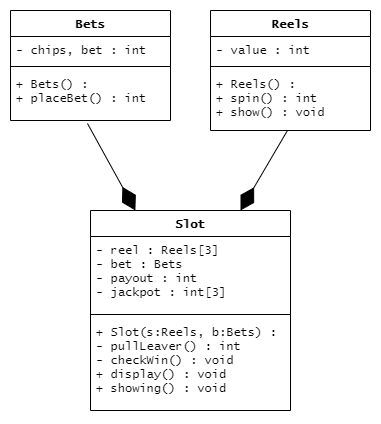

The diagram above was exported from draw.io. Its source (the exported page's mxGraphModel, read from the mxfile embedded in the PNG):
<mxGraphModel dx="599" dy="714" grid="1" gridSize="10" guides="1" tooltips="1" connect="1" arrows="1" fold="1" page="1" pageScale="1" pageWidth="850" pageHeight="1100" math="0" shadow="0">
  <root>
    <mxCell id="0" />
    <mxCell id="1" parent="0" />
    <mxCell id="2SoH_DO7W-TR-y4iG_Sx-1" value="Bets" style="swimlane;fontStyle=1;align=center;verticalAlign=top;childLayout=stackLayout;horizontal=1;startSize=26;horizontalStack=0;resizeParent=1;resizeParentMax=0;resizeLast=0;collapsible=1;marginBottom=0;fontFamily=Lucida Console;" vertex="1" parent="1">
      <mxGeometry x="160" y="200" width="160" height="110" as="geometry" />
    </mxCell>
    <mxCell id="2SoH_DO7W-TR-y4iG_Sx-2" value="- chips, bet : int" style="text;strokeColor=none;fillColor=none;align=left;verticalAlign=top;spacingLeft=4;spacingRight=4;overflow=hidden;rotatable=0;points=[[0,0.5],[1,0.5]];portConstraint=eastwest;fontFamily=Lucida Console;" vertex="1" parent="2SoH_DO7W-TR-y4iG_Sx-1">
      <mxGeometry y="26" width="160" height="26" as="geometry" />
    </mxCell>
    <mxCell id="2SoH_DO7W-TR-y4iG_Sx-3" value="" style="line;strokeWidth=1;fillColor=none;align=left;verticalAlign=middle;spacingTop=-1;spacingLeft=3;spacingRight=3;rotatable=0;labelPosition=right;points=[];portConstraint=eastwest;fontFamily=Lucida Console;" vertex="1" parent="2SoH_DO7W-TR-y4iG_Sx-1">
      <mxGeometry y="52" width="160" height="8" as="geometry" />
    </mxCell>
    <mxCell id="2SoH_DO7W-TR-y4iG_Sx-4" value="+ Bets() :&#10;+ placeBet() : int&#10;" style="text;strokeColor=none;fillColor=none;align=left;verticalAlign=top;spacingLeft=4;spacingRight=4;overflow=hidden;rotatable=0;points=[[0,0.5],[1,0.5]];portConstraint=eastwest;fontFamily=Lucida Console;" vertex="1" parent="2SoH_DO7W-TR-y4iG_Sx-1">
      <mxGeometry y="60" width="160" height="50" as="geometry" />
    </mxCell>
    <mxCell id="2SoH_DO7W-TR-y4iG_Sx-5" value="Reels" style="swimlane;fontStyle=1;align=center;verticalAlign=top;childLayout=stackLayout;horizontal=1;startSize=26;horizontalStack=0;resizeParent=1;resizeParentMax=0;resizeLast=0;collapsible=1;marginBottom=0;fontFamily=Lucida Console;" vertex="1" parent="1">
      <mxGeometry x="360" y="200" width="160" height="120" as="geometry" />
    </mxCell>
    <mxCell id="2SoH_DO7W-TR-y4iG_Sx-6" value="- value : int" style="text;strokeColor=none;fillColor=none;align=left;verticalAlign=top;spacingLeft=4;spacingRight=4;overflow=hidden;rotatable=0;points=[[0,0.5],[1,0.5]];portConstraint=eastwest;fontFamily=Lucida Console;" vertex="1" parent="2SoH_DO7W-TR-y4iG_Sx-5">
      <mxGeometry y="26" width="160" height="26" as="geometry" />
    </mxCell>
    <mxCell id="2SoH_DO7W-TR-y4iG_Sx-7" value="" style="line;strokeWidth=1;fillColor=none;align=left;verticalAlign=middle;spacingTop=-1;spacingLeft=3;spacingRight=3;rotatable=0;labelPosition=right;points=[];portConstraint=eastwest;fontFamily=Lucida Console;" vertex="1" parent="2SoH_DO7W-TR-y4iG_Sx-5">
      <mxGeometry y="52" width="160" height="8" as="geometry" />
    </mxCell>
    <mxCell id="2SoH_DO7W-TR-y4iG_Sx-8" value="+ Reels() :&#10;+ spin() : int&#10;+ show() : void" style="text;strokeColor=none;fillColor=none;align=left;verticalAlign=top;spacingLeft=4;spacingRight=4;overflow=hidden;rotatable=0;points=[[0,0.5],[1,0.5]];portConstraint=eastwest;fontFamily=Lucida Console;" vertex="1" parent="2SoH_DO7W-TR-y4iG_Sx-5">
      <mxGeometry y="60" width="160" height="60" as="geometry" />
    </mxCell>
    <mxCell id="2SoH_DO7W-TR-y4iG_Sx-9" value="Slot" style="swimlane;fontStyle=1;align=center;verticalAlign=top;childLayout=stackLayout;horizontal=1;startSize=26;horizontalStack=0;resizeParent=1;resizeParentMax=0;resizeLast=0;collapsible=1;marginBottom=0;fontFamily=Lucida Console;" vertex="1" parent="1">
      <mxGeometry x="240" y="400" width="200" height="200" as="geometry" />
    </mxCell>
    <mxCell id="2SoH_DO7W-TR-y4iG_Sx-10" value="- reel : Reels[3]&#10;- bet : Bets&#10;- payout : int&#10;- jackpot : int[3]" style="text;strokeColor=none;fillColor=none;align=left;verticalAlign=top;spacingLeft=4;spacingRight=4;overflow=hidden;rotatable=0;points=[[0,0.5],[1,0.5]];portConstraint=eastwest;fontFamily=Lucida Console;" vertex="1" parent="2SoH_DO7W-TR-y4iG_Sx-9">
      <mxGeometry y="26" width="200" height="74" as="geometry" />
    </mxCell>
    <mxCell id="2SoH_DO7W-TR-y4iG_Sx-11" value="" style="line;strokeWidth=1;fillColor=none;align=left;verticalAlign=middle;spacingTop=-1;spacingLeft=3;spacingRight=3;rotatable=0;labelPosition=right;points=[];portConstraint=eastwest;fontFamily=Lucida Console;" vertex="1" parent="2SoH_DO7W-TR-y4iG_Sx-9">
      <mxGeometry y="100" width="200" height="8" as="geometry" />
    </mxCell>
    <mxCell id="2SoH_DO7W-TR-y4iG_Sx-12" value="+ Slot(s:Reels, b:Bets) :&#10;- pullLeaver() : int&#10;- checkWin() : void&#10;+ display() : void&#10;+ showing() : void" style="text;strokeColor=none;fillColor=none;align=left;verticalAlign=top;spacingLeft=4;spacingRight=4;overflow=hidden;rotatable=0;points=[[0,0.5],[1,0.5]];portConstraint=eastwest;fontFamily=Lucida Console;" vertex="1" parent="2SoH_DO7W-TR-y4iG_Sx-9">
      <mxGeometry y="108" width="200" height="92" as="geometry" />
    </mxCell>
    <mxCell id="2SoH_DO7W-TR-y4iG_Sx-13" value="" style="endArrow=diamondThin;endFill=1;endSize=24;html=1;rounded=0;fontFamily=Lucida Console;exitX=0.481;exitY=1;exitDx=0;exitDy=0;exitPerimeter=0;entryX=0.75;entryY=0;entryDx=0;entryDy=0;" edge="1" parent="1" source="2SoH_DO7W-TR-y4iG_Sx-8" target="2SoH_DO7W-TR-y4iG_Sx-9">
      <mxGeometry width="160" relative="1" as="geometry">
        <mxPoint x="350" y="470" as="sourcePoint" />
        <mxPoint x="510" y="470" as="targetPoint" />
      </mxGeometry>
    </mxCell>
    <mxCell id="2SoH_DO7W-TR-y4iG_Sx-14" value="" style="endArrow=diamondThin;endFill=1;endSize=24;html=1;rounded=0;fontFamily=Lucida Console;exitX=0.481;exitY=1.06;exitDx=0;exitDy=0;exitPerimeter=0;" edge="1" parent="1" source="2SoH_DO7W-TR-y4iG_Sx-4" target="2SoH_DO7W-TR-y4iG_Sx-9">
      <mxGeometry width="160" relative="1" as="geometry">
        <mxPoint x="446.96000000000004" y="330" as="sourcePoint" />
        <mxPoint x="400" y="410" as="targetPoint" />
      </mxGeometry>
    </mxCell>
  </root>
</mxGraphModel>